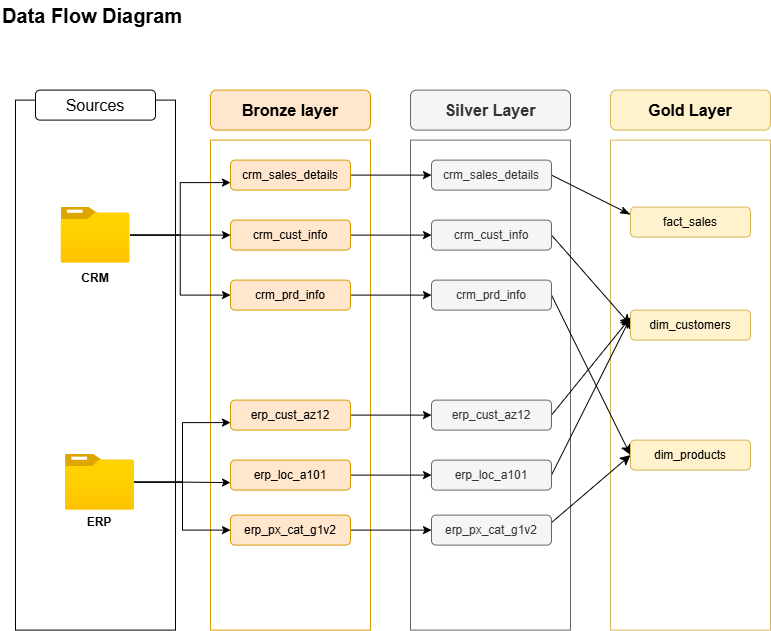

The diagram above was exported from draw.io. Its source (the exported page's mxGraphModel, read from the mxfile embedded in the PNG):
<mxGraphModel dx="2988" dy="734" grid="1" gridSize="10" guides="1" tooltips="1" connect="1" arrows="1" fold="1" page="1" pageScale="1" pageWidth="850" pageHeight="1100" math="0" shadow="0">
  <root>
    <mxCell id="0" />
    <mxCell id="1" parent="0" />
    <mxCell id="Dl98KfYbQ0ZxL0JC_t_X-1" parent="1" style="text;html=1;whiteSpace=wrap;strokeColor=none;fillColor=none;align=left;verticalAlign=middle;rounded=0;fontStyle=1;fontSize=20;" value="Data Flow Diagram" vertex="1">
      <mxGeometry height="30" width="190" x="-1680" y="20" as="geometry" />
    </mxCell>
    <mxCell id="Dl98KfYbQ0ZxL0JC_t_X-3" parent="1" style="rounded=0;whiteSpace=wrap;html=1;fillColor=none;" value="" vertex="1">
      <mxGeometry height="530" width="160" x="-1665" y="120" as="geometry" />
    </mxCell>
    <mxCell id="Dl98KfYbQ0ZxL0JC_t_X-5" parent="1" style="rounded=1;whiteSpace=wrap;html=1;" value="&lt;font style=&quot;font-size: 16px;&quot;&gt;Sources&lt;/font&gt;" vertex="1">
      <mxGeometry height="30" width="120" x="-1645" y="110" as="geometry" />
    </mxCell>
    <mxCell id="Dl98KfYbQ0ZxL0JC_t_X-6" parent="1" style="rounded=0;whiteSpace=wrap;html=1;fillColor=none;strokeColor=#d79b00;" value="" vertex="1">
      <mxGeometry height="490" width="160" x="-1470" y="160" as="geometry" />
    </mxCell>
    <mxCell id="Dl98KfYbQ0ZxL0JC_t_X-7" parent="1" style="rounded=0;whiteSpace=wrap;html=1;fillColor=none;fontColor=#333333;strokeColor=#666666;" value="" vertex="1">
      <mxGeometry height="490" width="160" x="-1270" y="160" as="geometry" />
    </mxCell>
    <mxCell id="Dl98KfYbQ0ZxL0JC_t_X-8" parent="1" style="rounded=0;whiteSpace=wrap;html=1;fillColor=none;strokeColor=#d6b656;" value="" vertex="1">
      <mxGeometry height="490" width="160" x="-1070" y="160" as="geometry" />
    </mxCell>
    <mxCell id="Dl98KfYbQ0ZxL0JC_t_X-9" parent="1" style="rounded=1;whiteSpace=wrap;html=1;fillColor=#ffe6cc;strokeColor=#d79b00;fontStyle=1" value="&lt;font style=&quot;font-size: 16px;&quot;&gt;Bronze layer&lt;/font&gt;" vertex="1">
      <mxGeometry height="40" width="160" x="-1470" y="110" as="geometry" />
    </mxCell>
    <mxCell id="Dl98KfYbQ0ZxL0JC_t_X-10" parent="1" style="rounded=1;whiteSpace=wrap;html=1;fillColor=#f5f5f5;fontColor=#333333;strokeColor=#666666;fontStyle=1" value="&lt;font style=&quot;font-size: 16px;&quot;&gt;Silver Layer&lt;/font&gt;" vertex="1">
      <mxGeometry height="40" width="160" x="-1270" y="110" as="geometry" />
    </mxCell>
    <mxCell id="Dl98KfYbQ0ZxL0JC_t_X-11" parent="1" style="rounded=1;whiteSpace=wrap;html=1;fillColor=#fff2cc;strokeColor=#d6b656;fontStyle=1" value="&lt;font style=&quot;font-size: 16px;&quot;&gt;Gold Layer&lt;/font&gt;" vertex="1">
      <mxGeometry height="40" width="160" x="-1070" y="110" as="geometry" />
    </mxCell>
    <mxCell id="Dl98KfYbQ0ZxL0JC_t_X-36" edge="1" parent="1" source="Dl98KfYbQ0ZxL0JC_t_X-12" style="edgeStyle=orthogonalEdgeStyle;rounded=0;orthogonalLoop=1;jettySize=auto;html=1;" target="Dl98KfYbQ0ZxL0JC_t_X-30" value="">
      <mxGeometry relative="1" as="geometry" />
    </mxCell>
    <mxCell id="Dl98KfYbQ0ZxL0JC_t_X-12" parent="1" style="rounded=1;whiteSpace=wrap;html=1;fillColor=#ffe6cc;strokeColor=#d79b00;" value="crm_sales_details" vertex="1">
      <mxGeometry height="30" width="120" x="-1450" y="180" as="geometry" />
    </mxCell>
    <mxCell id="Dl98KfYbQ0ZxL0JC_t_X-37" edge="1" parent="1" source="Dl98KfYbQ0ZxL0JC_t_X-13" style="edgeStyle=orthogonalEdgeStyle;rounded=0;orthogonalLoop=1;jettySize=auto;html=1;" target="Dl98KfYbQ0ZxL0JC_t_X-31" value="">
      <mxGeometry relative="1" as="geometry" />
    </mxCell>
    <mxCell id="Dl98KfYbQ0ZxL0JC_t_X-13" parent="1" style="rounded=1;whiteSpace=wrap;html=1;fillColor=#ffe6cc;strokeColor=#d79b00;" value="crm_cust_info" vertex="1">
      <mxGeometry height="30" width="120" x="-1450" y="240" as="geometry" />
    </mxCell>
    <mxCell id="Dl98KfYbQ0ZxL0JC_t_X-38" edge="1" parent="1" source="Dl98KfYbQ0ZxL0JC_t_X-14" style="edgeStyle=orthogonalEdgeStyle;rounded=0;orthogonalLoop=1;jettySize=auto;html=1;" target="Dl98KfYbQ0ZxL0JC_t_X-32" value="">
      <mxGeometry relative="1" as="geometry" />
    </mxCell>
    <mxCell id="Dl98KfYbQ0ZxL0JC_t_X-14" parent="1" style="rounded=1;whiteSpace=wrap;html=1;fillColor=#ffe6cc;strokeColor=#d79b00;" value="crm_prd_info" vertex="1">
      <mxGeometry height="30" width="120" x="-1450" y="300" as="geometry" />
    </mxCell>
    <mxCell id="Dl98KfYbQ0ZxL0JC_t_X-39" edge="1" parent="1" source="Dl98KfYbQ0ZxL0JC_t_X-15" style="edgeStyle=orthogonalEdgeStyle;rounded=0;orthogonalLoop=1;jettySize=auto;html=1;" target="Dl98KfYbQ0ZxL0JC_t_X-33" value="">
      <mxGeometry relative="1" as="geometry" />
    </mxCell>
    <mxCell id="Dl98KfYbQ0ZxL0JC_t_X-15" parent="1" style="rounded=1;whiteSpace=wrap;html=1;fillColor=#ffe6cc;strokeColor=#d79b00;" value="erp_cust_az12" vertex="1">
      <mxGeometry height="30" width="120" x="-1450" y="420" as="geometry" />
    </mxCell>
    <mxCell id="Dl98KfYbQ0ZxL0JC_t_X-40" edge="1" parent="1" source="Dl98KfYbQ0ZxL0JC_t_X-16" style="edgeStyle=orthogonalEdgeStyle;rounded=0;orthogonalLoop=1;jettySize=auto;html=1;" target="Dl98KfYbQ0ZxL0JC_t_X-34" value="">
      <mxGeometry relative="1" as="geometry" />
    </mxCell>
    <mxCell id="Dl98KfYbQ0ZxL0JC_t_X-16" parent="1" style="rounded=1;whiteSpace=wrap;html=1;fillColor=#ffe6cc;strokeColor=#d79b00;" value="erp_loc_a101" vertex="1">
      <mxGeometry height="30" width="120" x="-1450" y="480" as="geometry" />
    </mxCell>
    <mxCell id="Dl98KfYbQ0ZxL0JC_t_X-41" edge="1" parent="1" source="Dl98KfYbQ0ZxL0JC_t_X-17" style="edgeStyle=orthogonalEdgeStyle;rounded=0;orthogonalLoop=1;jettySize=auto;html=1;" target="Dl98KfYbQ0ZxL0JC_t_X-35" value="">
      <mxGeometry relative="1" as="geometry" />
    </mxCell>
    <mxCell id="Dl98KfYbQ0ZxL0JC_t_X-17" parent="1" style="rounded=1;whiteSpace=wrap;html=1;fillColor=#ffe6cc;strokeColor=#d79b00;" value="erp_px_cat_g1v2" vertex="1">
      <mxGeometry height="30" width="120" x="-1450" y="535" as="geometry" />
    </mxCell>
    <mxCell id="Dl98KfYbQ0ZxL0JC_t_X-23" edge="1" parent="1" source="Dl98KfYbQ0ZxL0JC_t_X-19" style="edgeStyle=orthogonalEdgeStyle;rounded=0;orthogonalLoop=1;jettySize=auto;html=1;entryX=0;entryY=0.75;entryDx=0;entryDy=0;" target="Dl98KfYbQ0ZxL0JC_t_X-12">
      <mxGeometry relative="1" as="geometry" />
    </mxCell>
    <mxCell id="Dl98KfYbQ0ZxL0JC_t_X-24" edge="1" parent="1" source="Dl98KfYbQ0ZxL0JC_t_X-19" style="edgeStyle=orthogonalEdgeStyle;rounded=0;orthogonalLoop=1;jettySize=auto;html=1;entryX=0;entryY=0.5;entryDx=0;entryDy=0;" target="Dl98KfYbQ0ZxL0JC_t_X-13">
      <mxGeometry relative="1" as="geometry" />
    </mxCell>
    <mxCell id="Dl98KfYbQ0ZxL0JC_t_X-25" edge="1" parent="1" source="Dl98KfYbQ0ZxL0JC_t_X-19" style="edgeStyle=orthogonalEdgeStyle;rounded=0;orthogonalLoop=1;jettySize=auto;html=1;entryX=0;entryY=0.5;entryDx=0;entryDy=0;" target="Dl98KfYbQ0ZxL0JC_t_X-14">
      <mxGeometry relative="1" as="geometry" />
    </mxCell>
    <mxCell id="Dl98KfYbQ0ZxL0JC_t_X-19" parent="1" style="image;aspect=fixed;html=1;points=[];align=center;fontSize=12;image=img/lib/azure2/general/Folder_Blank.svg;" value="" vertex="1">
      <mxGeometry height="56.00000000000001" width="69" x="-1619.5" y="227" as="geometry" />
    </mxCell>
    <mxCell id="Dl98KfYbQ0ZxL0JC_t_X-26" edge="1" parent="1" source="Dl98KfYbQ0ZxL0JC_t_X-20" style="edgeStyle=orthogonalEdgeStyle;rounded=0;orthogonalLoop=1;jettySize=auto;html=1;entryX=0;entryY=0.75;entryDx=0;entryDy=0;" target="Dl98KfYbQ0ZxL0JC_t_X-15">
      <mxGeometry relative="1" as="geometry" />
    </mxCell>
    <mxCell id="Dl98KfYbQ0ZxL0JC_t_X-27" edge="1" parent="1" source="Dl98KfYbQ0ZxL0JC_t_X-20" style="edgeStyle=orthogonalEdgeStyle;rounded=0;orthogonalLoop=1;jettySize=auto;html=1;entryX=0;entryY=0.75;entryDx=0;entryDy=0;" target="Dl98KfYbQ0ZxL0JC_t_X-16">
      <mxGeometry relative="1" as="geometry" />
    </mxCell>
    <mxCell id="Dl98KfYbQ0ZxL0JC_t_X-29" edge="1" parent="1" source="Dl98KfYbQ0ZxL0JC_t_X-20" style="edgeStyle=orthogonalEdgeStyle;rounded=0;orthogonalLoop=1;jettySize=auto;html=1;entryX=0;entryY=0.5;entryDx=0;entryDy=0;" target="Dl98KfYbQ0ZxL0JC_t_X-17">
      <mxGeometry relative="1" as="geometry" />
    </mxCell>
    <mxCell id="Dl98KfYbQ0ZxL0JC_t_X-20" parent="1" style="image;aspect=fixed;html=1;points=[];align=center;fontSize=12;image=img/lib/azure2/general/Folder_Blank.svg;" value="" vertex="1">
      <mxGeometry height="56.00000000000001" width="69" x="-1615" y="474" as="geometry" />
    </mxCell>
    <mxCell id="Dl98KfYbQ0ZxL0JC_t_X-21" parent="1" style="text;html=1;whiteSpace=wrap;strokeColor=none;fillColor=none;align=center;verticalAlign=middle;rounded=0;fontStyle=1" value="CRM" vertex="1">
      <mxGeometry height="30" width="60" x="-1615" y="283" as="geometry" />
    </mxCell>
    <mxCell id="Dl98KfYbQ0ZxL0JC_t_X-22" parent="1" style="text;html=1;whiteSpace=wrap;strokeColor=none;fillColor=none;align=center;verticalAlign=middle;rounded=0;fontStyle=1" value="ERP" vertex="1">
      <mxGeometry height="27" width="60" x="-1611" y="529" as="geometry" />
    </mxCell>
    <mxCell id="s-Bm1_U6sC8ESh8ak1dg-6" edge="1" parent="1" source="Dl98KfYbQ0ZxL0JC_t_X-30" style="edgeStyle=none;curved=1;rounded=0;orthogonalLoop=1;jettySize=auto;html=1;exitX=1;exitY=0.5;exitDx=0;exitDy=0;entryX=0;entryY=0.25;entryDx=0;entryDy=0;fontSize=12;startSize=8;endSize=8;endArrow=classicThin;endFill=1;" target="s-Bm1_U6sC8ESh8ak1dg-1">
      <mxGeometry relative="1" as="geometry" />
    </mxCell>
    <mxCell id="Dl98KfYbQ0ZxL0JC_t_X-30" parent="1" style="rounded=1;whiteSpace=wrap;html=1;fillColor=#f5f5f5;strokeColor=#666666;fontColor=#333333;" value="crm_sales_details" vertex="1">
      <mxGeometry height="30" width="120" x="-1249" y="180" as="geometry" />
    </mxCell>
    <mxCell id="s-Bm1_U6sC8ESh8ak1dg-7" edge="1" parent="1" source="Dl98KfYbQ0ZxL0JC_t_X-31" style="edgeStyle=none;curved=1;rounded=0;orthogonalLoop=1;jettySize=auto;html=1;exitX=1;exitY=0.5;exitDx=0;exitDy=0;entryX=0;entryY=0.5;entryDx=0;entryDy=0;fontSize=12;startSize=8;endSize=8;" target="s-Bm1_U6sC8ESh8ak1dg-2">
      <mxGeometry relative="1" as="geometry" />
    </mxCell>
    <mxCell id="Dl98KfYbQ0ZxL0JC_t_X-31" parent="1" style="rounded=1;whiteSpace=wrap;html=1;fillColor=#f5f5f5;strokeColor=#666666;fontColor=#333333;" value="crm_cust_info" vertex="1">
      <mxGeometry height="30" width="120" x="-1249" y="240" as="geometry" />
    </mxCell>
    <mxCell id="s-Bm1_U6sC8ESh8ak1dg-12" edge="1" parent="1" source="Dl98KfYbQ0ZxL0JC_t_X-32" style="edgeStyle=none;curved=1;rounded=0;orthogonalLoop=1;jettySize=auto;html=1;exitX=1;exitY=0.5;exitDx=0;exitDy=0;entryX=0;entryY=0.5;entryDx=0;entryDy=0;fontSize=12;startSize=8;endSize=8;" target="s-Bm1_U6sC8ESh8ak1dg-3">
      <mxGeometry relative="1" as="geometry" />
    </mxCell>
    <mxCell id="Dl98KfYbQ0ZxL0JC_t_X-32" parent="1" style="rounded=1;whiteSpace=wrap;html=1;fillColor=#f5f5f5;strokeColor=#666666;fontColor=#333333;" value="crm_prd_info" vertex="1">
      <mxGeometry height="30" width="120" x="-1249" y="300" as="geometry" />
    </mxCell>
    <mxCell id="s-Bm1_U6sC8ESh8ak1dg-9" edge="1" parent="1" source="Dl98KfYbQ0ZxL0JC_t_X-33" style="edgeStyle=none;curved=1;rounded=0;orthogonalLoop=1;jettySize=auto;html=1;exitX=1;exitY=0.5;exitDx=0;exitDy=0;entryX=0;entryY=0.25;entryDx=0;entryDy=0;fontSize=12;startSize=8;endSize=8;" target="s-Bm1_U6sC8ESh8ak1dg-2">
      <mxGeometry relative="1" as="geometry" />
    </mxCell>
    <mxCell id="Dl98KfYbQ0ZxL0JC_t_X-33" parent="1" style="rounded=1;whiteSpace=wrap;html=1;fillColor=#f5f5f5;strokeColor=#666666;fontColor=#333333;" value="erp_cust_az12" vertex="1">
      <mxGeometry height="30" width="120" x="-1249" y="420" as="geometry" />
    </mxCell>
    <mxCell id="s-Bm1_U6sC8ESh8ak1dg-10" edge="1" parent="1" source="Dl98KfYbQ0ZxL0JC_t_X-34" style="edgeStyle=none;curved=1;rounded=0;orthogonalLoop=1;jettySize=auto;html=1;exitX=1;exitY=0.5;exitDx=0;exitDy=0;entryX=0;entryY=0.25;entryDx=0;entryDy=0;fontSize=12;startSize=8;endSize=8;" target="s-Bm1_U6sC8ESh8ak1dg-2">
      <mxGeometry relative="1" as="geometry" />
    </mxCell>
    <mxCell id="Dl98KfYbQ0ZxL0JC_t_X-34" parent="1" style="rounded=1;whiteSpace=wrap;html=1;fillColor=#f5f5f5;strokeColor=#666666;fontColor=#333333;" value="erp_loc_a101" vertex="1">
      <mxGeometry height="30" width="120" x="-1249" y="480" as="geometry" />
    </mxCell>
    <mxCell id="s-Bm1_U6sC8ESh8ak1dg-11" edge="1" parent="1" source="Dl98KfYbQ0ZxL0JC_t_X-35" style="edgeStyle=none;curved=1;rounded=0;orthogonalLoop=1;jettySize=auto;html=1;exitX=1;exitY=0.25;exitDx=0;exitDy=0;entryX=0;entryY=0.5;entryDx=0;entryDy=0;fontSize=12;startSize=8;endSize=8;" target="s-Bm1_U6sC8ESh8ak1dg-3">
      <mxGeometry relative="1" as="geometry" />
    </mxCell>
    <mxCell id="Dl98KfYbQ0ZxL0JC_t_X-35" parent="1" style="rounded=1;whiteSpace=wrap;html=1;fillColor=#f5f5f5;strokeColor=#666666;fontColor=#333333;" value="erp_px_cat_g1v2" vertex="1">
      <mxGeometry height="30" width="120" x="-1249" y="535" as="geometry" />
    </mxCell>
    <mxCell id="s-Bm1_U6sC8ESh8ak1dg-1" parent="1" style="rounded=1;whiteSpace=wrap;html=1;fillColor=#fff2cc;strokeColor=#d6b656;" value="fact_sales" vertex="1">
      <mxGeometry height="30" width="120" x="-1050" y="227" as="geometry" />
    </mxCell>
    <mxCell id="s-Bm1_U6sC8ESh8ak1dg-2" parent="1" style="rounded=1;whiteSpace=wrap;html=1;fillColor=#fff2cc;strokeColor=#d6b656;" value="dim_customers" vertex="1">
      <mxGeometry height="30" width="120" x="-1050" y="330" as="geometry" />
    </mxCell>
    <mxCell id="s-Bm1_U6sC8ESh8ak1dg-3" parent="1" style="rounded=1;whiteSpace=wrap;html=1;fillColor=#fff2cc;strokeColor=#d6b656;" value="dim_products" vertex="1">
      <mxGeometry height="30" width="120" x="-1050" y="460" as="geometry" />
    </mxCell>
  </root>
</mxGraphModel>